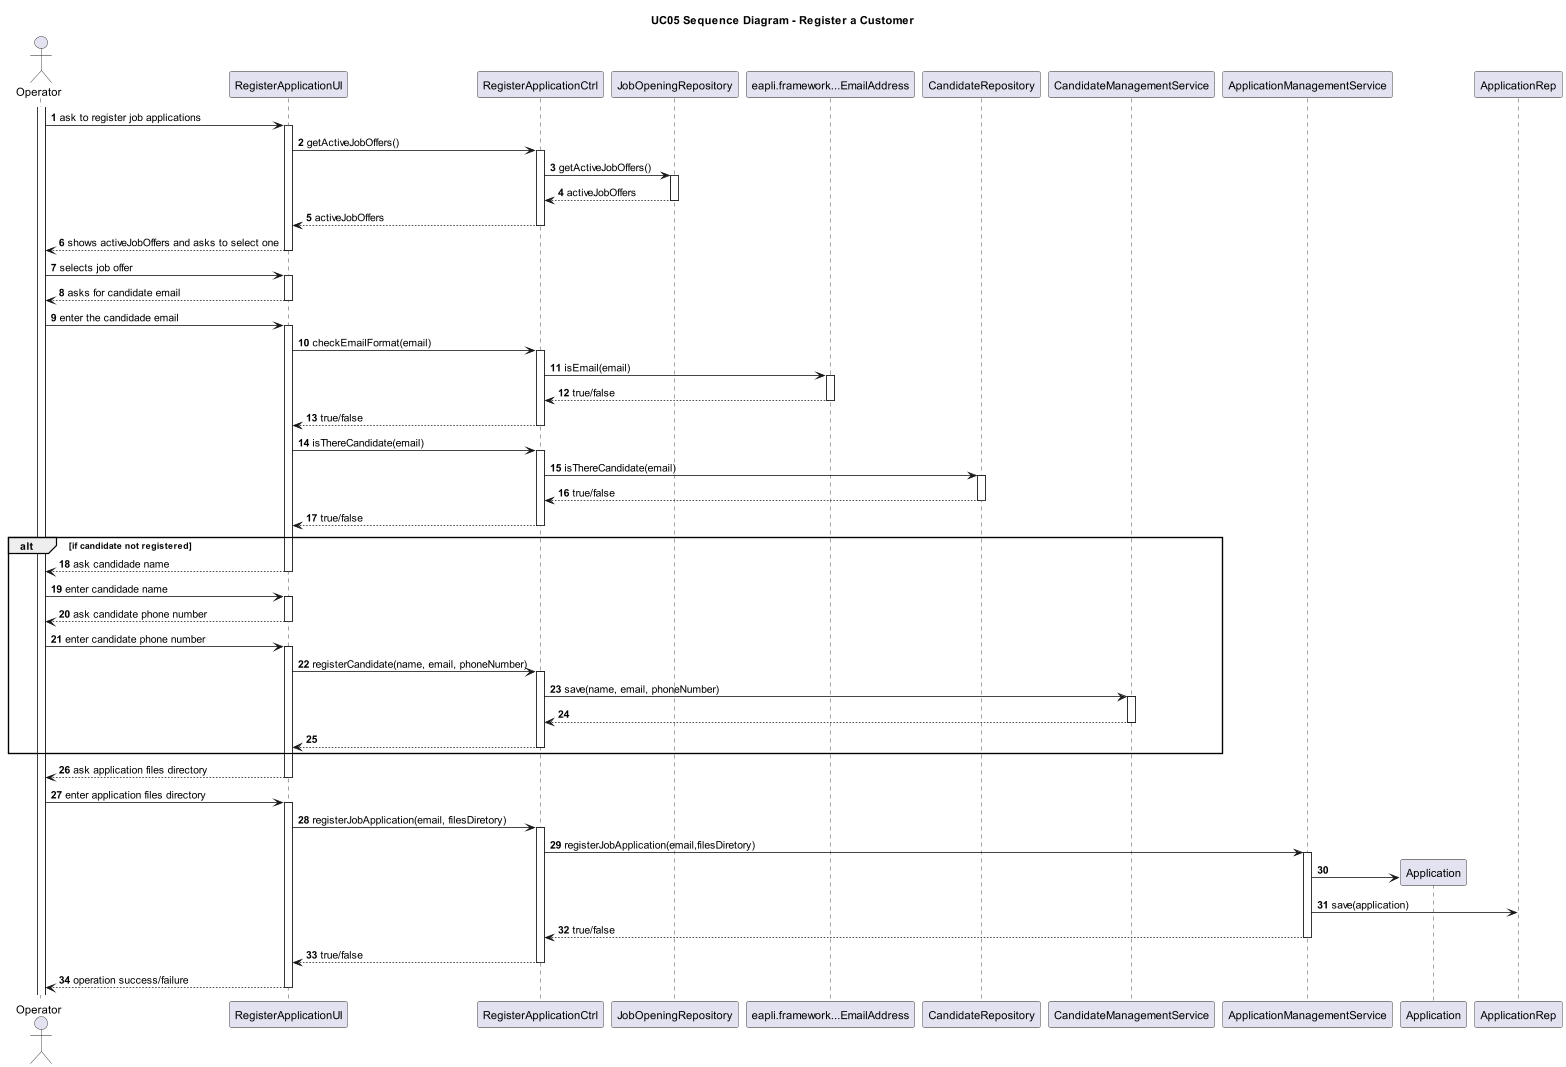

The diagram above was rendered by PlantUML. Its source (embedded in the PNG):
@startuml
'https://plantuml.com/sequence-diagram

title UC05 Sequence Diagram - Register a Customer
autonumber

actor Operator as actor
participant RegisterApplicationUI as ui
participant RegisterApplicationCtrl as ctrl
participant JobOpeningRepository as job_rep
participant "eapli.framework...EmailAddress" as email
participant CandidateRepository as candidate_rep
participant CandidateManagementService as cand_service
participant ApplicationManagementService as app_service
participant Application as app
participant ApplicationRep as app_rep

activate actor
actor -> ui: ask to register job applications

activate ui
ui -> ctrl: getActiveJobOffers()

activate ctrl
ctrl -> job_rep: getActiveJobOffers()

activate job_rep
job_rep --> ctrl: activeJobOffers
deactivate

ctrl-->ui:activeJobOffers
deactivate

ui-->actor: shows activeJobOffers and asks to select one
deactivate

actor->ui: selects job offer

activate ui
ui-->actor:asks for candidate email
deactivate

actor -> ui: enter the candidade email

activate ui
ui->ctrl:checkEmailFormat(email)

activate ctrl
ctrl->email:isEmail(email)

activate email
email-->ctrl:true/false
deactivate

ctrl-->ui:true/false
deactivate

ui->ctrl:isThereCandidate(email)

activate ctrl
ctrl->candidate_rep:isThereCandidate(email)

activate candidate_rep
candidate_rep-->ctrl:true/false
deactivate

ctrl-->ui:true/false
deactivate

alt if candidate not registered
ui --> actor: ask candidade name
deactivate

actor -> ui: enter candidade name

activate ui
ui --> actor: ask candidate phone number
deactivate

actor->ui: enter candidate phone number
activate ui

ui->ctrl:registerCandidate(name, email, phoneNumber)

activate ctrl
ctrl->cand_service:save(name, email, phoneNumber)

activate cand_service
cand_service-->ctrl
deactivate

ctrl-->ui
deactivate
end

ui --> actor: ask application files directory
deactivate

actor -> ui: enter application files directory

activate ui
ui->ctrl:registerJobApplication(email, filesDiretory)

activate ctrl
ctrl->app_service:registerJobApplication(email,filesDiretory)

activate app_service
app_service->app**
app_service->app_rep:save(application)
app_service-->ctrl:true/false
deactivate

ctrl-->ui:true/false
deactivate

ui-->actor: operation success/failure
deactivate

@enduml